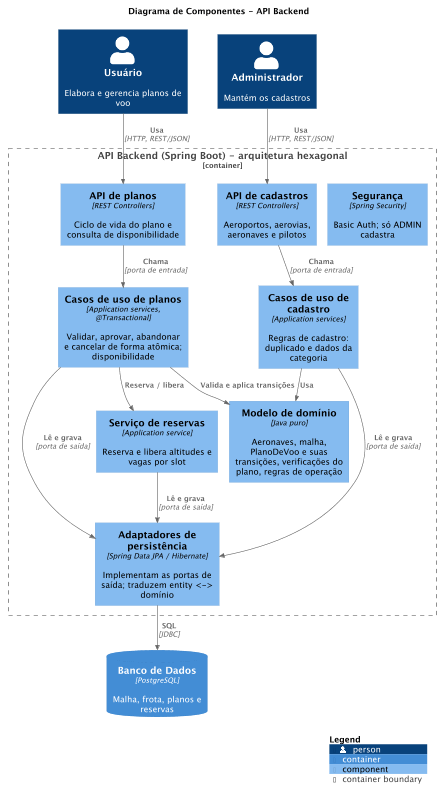

The diagram above was rendered by PlantUML. Its source (embedded in the PNG):
@startuml DiagramaComponentes
!pragma layout smetana
!include <C4/C4_Component>

title Diagrama de Componentes - API Backend

Person(usuario, "Usuário", "Elabora e gerencia planos de voo")
Person(admin, "Administrador", "Mantém os cadastros")
ContainerDb(db, "Banco de Dados", "PostgreSQL", "Malha, frota, planos e reservas")

Container_Boundary(api, "API Backend (Spring Boot) - arquitetura hexagonal") {

  Component(seguranca, "Segurança", "Spring Security", "Basic Auth; só ADMIN cadastra")
  Component(ctrlCadastros, "API de cadastros", "REST Controllers", "Aeroportos, aerovias, aeronaves e pilotos")
  Component(ctrlPlanos, "API de planos", "REST Controllers", "Ciclo de vida do plano e consulta de disponibilidade")

  Component(ucCadastros, "Casos de uso de cadastro", "Application services", "Regras de cadastro: duplicado e dados da categoria")
  Component(ucPlanos, "Casos de uso de planos", "Application services, @Transactional", "Validar, aprovar, abandonar e cancelar de forma atômica; disponibilidade")
  Component(reservas, "Serviço de reservas", "Application service", "Reserva e libera altitudes e vagas por slot")

  Component(dominio, "Modelo de domínio", "Java puro", "Aeronaves, malha, PlanoDeVoo e suas transições, verificações do plano, regras de operação")

  Component(persistencia, "Adaptadores de persistência", "Spring Data JPA / Hibernate", "Implementam as portas de saída; traduzem entity <-> domínio")
}

Rel(admin, ctrlCadastros, "Usa", "HTTP, REST/JSON")
Rel(usuario, ctrlPlanos, "Usa", "HTTP, REST/JSON")

Rel(ctrlCadastros, ucCadastros, "Chama", "porta de entrada")
Rel(ctrlPlanos, ucPlanos, "Chama", "porta de entrada")

Rel(ucCadastros, dominio, "Usa")
Rel(ucPlanos, dominio, "Valida e aplica transições")
Rel(ucPlanos, reservas, "Reserva / libera")

Rel(ucCadastros, persistencia, "Lê e grava", "porta de saída")
Rel(ucPlanos, persistencia, "Lê e grava", "porta de saída")
Rel(reservas, persistencia, "Lê e grava", "porta de saída")

Rel(persistencia, db, "SQL", "JDBC")

SHOW_LEGEND()
@enduml